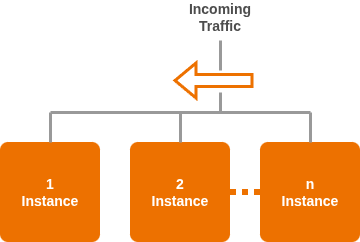

The diagram above was exported from draw.io. Its source (the exported page's mxGraphModel, read from the mxfile embedded in the PNG):
<mxGraphModel dx="1200" dy="817" grid="1" gridSize="10" guides="1" tooltips="1" connect="1" arrows="1" fold="1" page="1" pageScale="1" pageWidth="850" pageHeight="1100" math="0" shadow="0">
  <root>
    <mxCell id="0" />
    <mxCell id="1" parent="0" />
    <mxCell id="MxnbGkRuxAH_IMb2wmIE-1" parent="1" style="whiteSpace=wrap;html=1;aspect=fixed;fillColor=#ED7100;fontColor=#333333;strokeColor=none;rounded=1;fontSize=14;fontStyle=1;arcSize=8;" value="&lt;span style=&quot;color: rgb(255, 255, 255);&quot;&gt;1&lt;/span&gt;&lt;div&gt;&lt;span style=&quot;color: rgb(255, 255, 255);&quot;&gt;Instance&lt;/span&gt;&lt;/div&gt;" vertex="1">
      <mxGeometry height="100" width="100" x="180" y="340" as="geometry" />
    </mxCell>
    <mxCell id="MxnbGkRuxAH_IMb2wmIE-2" parent="1" style="whiteSpace=wrap;html=1;aspect=fixed;fillColor=#ED7100;fontColor=#333333;strokeColor=none;rounded=1;fontSize=14;fontStyle=1;arcSize=8;" value="&lt;span style=&quot;color: rgb(255, 255, 255);&quot;&gt;2&lt;/span&gt;&lt;div&gt;&lt;span style=&quot;color: rgb(255, 255, 255);&quot;&gt;Instance&lt;/span&gt;&lt;/div&gt;" vertex="1">
      <mxGeometry height="100" width="100" x="310" y="340" as="geometry" />
    </mxCell>
    <mxCell id="MxnbGkRuxAH_IMb2wmIE-4" parent="1" style="whiteSpace=wrap;html=1;aspect=fixed;fillColor=#ED7100;fontColor=#333333;strokeColor=none;rounded=1;fontSize=14;fontStyle=1;arcSize=8;" value="&lt;span style=&quot;color: rgb(255, 255, 255);&quot;&gt;n&lt;/span&gt;&lt;div&gt;&lt;span style=&quot;color: rgb(255, 255, 255);&quot;&gt;Instance&lt;/span&gt;&lt;/div&gt;" vertex="1">
      <mxGeometry height="100" width="100" x="440" y="340" as="geometry" />
    </mxCell>
    <mxCell id="Az2qeXajhv_-8pm254zf-2" edge="1" parent="1" source="MxnbGkRuxAH_IMb2wmIE-2" style="endArrow=none;dashed=1;html=1;strokeWidth=6;rounded=0;exitX=1;exitY=0.5;exitDx=0;exitDy=0;entryX=0;entryY=0.5;entryDx=0;entryDy=0;strokeColor=#ED7100;dashPattern=1 1;" target="MxnbGkRuxAH_IMb2wmIE-4" value="">
      <mxGeometry height="50" relative="1" width="50" as="geometry">
        <mxPoint x="400" y="430" as="sourcePoint" />
        <mxPoint x="450" y="380" as="targetPoint" />
      </mxGeometry>
    </mxCell>
    <mxCell id="Az2qeXajhv_-8pm254zf-3" edge="1" parent="1" source="MxnbGkRuxAH_IMb2wmIE-1" style="endArrow=none;html=1;rounded=0;exitX=0.5;exitY=0;exitDx=0;exitDy=0;strokeWidth=3;strokeColor=#999999;" value="">
      <mxGeometry height="50" relative="1" width="50" as="geometry">
        <mxPoint x="400" y="430" as="sourcePoint" />
        <mxPoint x="230" y="310" as="targetPoint" />
      </mxGeometry>
    </mxCell>
    <mxCell id="Az2qeXajhv_-8pm254zf-4" edge="1" parent="1" source="MxnbGkRuxAH_IMb2wmIE-2" style="endArrow=none;html=1;rounded=0;strokeWidth=3;strokeColor=#999999;exitX=0.5;exitY=0;exitDx=0;exitDy=0;" value="">
      <mxGeometry height="50" relative="1" width="50" as="geometry">
        <mxPoint x="339.75" y="360" as="sourcePoint" />
        <mxPoint x="360" y="310" as="targetPoint" />
      </mxGeometry>
    </mxCell>
    <mxCell id="Az2qeXajhv_-8pm254zf-5" edge="1" parent="1" source="MxnbGkRuxAH_IMb2wmIE-4" style="endArrow=none;html=1;rounded=0;strokeWidth=3;strokeColor=#999999;exitX=0.5;exitY=0;exitDx=0;exitDy=0;" value="">
      <mxGeometry height="50" relative="1" width="50" as="geometry">
        <mxPoint x="459.75" y="360" as="sourcePoint" />
        <mxPoint x="490" y="310" as="targetPoint" />
      </mxGeometry>
    </mxCell>
    <mxCell id="Az2qeXajhv_-8pm254zf-9" edge="1" parent="1" style="endArrow=none;html=1;rounded=0;strokeWidth=3;strokeColor=#999999;" value="">
      <mxGeometry height="50" relative="1" width="50" as="geometry">
        <mxPoint x="230" y="310" as="sourcePoint" />
        <mxPoint x="490" y="310" as="targetPoint" />
      </mxGeometry>
    </mxCell>
    <mxCell id="Az2qeXajhv_-8pm254zf-10" edge="1" parent="1" style="endArrow=none;html=1;rounded=0;strokeWidth=3;strokeColor=#999999;" value="">
      <mxGeometry height="50" relative="1" width="50" as="geometry">
        <mxPoint x="400" y="268" as="sourcePoint" />
        <mxPoint x="400" y="238" as="targetPoint" />
      </mxGeometry>
    </mxCell>
    <mxCell id="Az2qeXajhv_-8pm254zf-14" parent="1" style="text;html=1;whiteSpace=wrap;strokeColor=none;fillColor=none;align=center;verticalAlign=middle;rounded=0;fontSize=14;fontStyle=1;fontColor=#4D4D4D;" value="Incoming Traffic" vertex="1">
      <mxGeometry height="30" width="60" x="370" y="200" as="geometry" />
    </mxCell>
    <mxCell id="PPaeJQsfiOJe-XKMQzZr-1" edge="1" parent="1" style="shape=flexArrow;endArrow=classic;html=1;rounded=0;strokeWidth=3;strokeColor=#ED7100;" value="">
      <mxGeometry height="50" relative="1" width="50" as="geometry">
        <mxPoint x="433" y="278" as="sourcePoint" />
        <mxPoint x="353" y="278" as="targetPoint" />
      </mxGeometry>
    </mxCell>
    <mxCell id="PPaeJQsfiOJe-XKMQzZr-2" edge="1" parent="1" style="endArrow=none;html=1;rounded=0;strokeColor=#999999;strokeWidth=3;" value="">
      <mxGeometry height="50" relative="1" width="50" as="geometry">
        <mxPoint x="400" y="310" as="sourcePoint" />
        <mxPoint x="400" y="290" as="targetPoint" />
      </mxGeometry>
    </mxCell>
  </root>
</mxGraphModel>